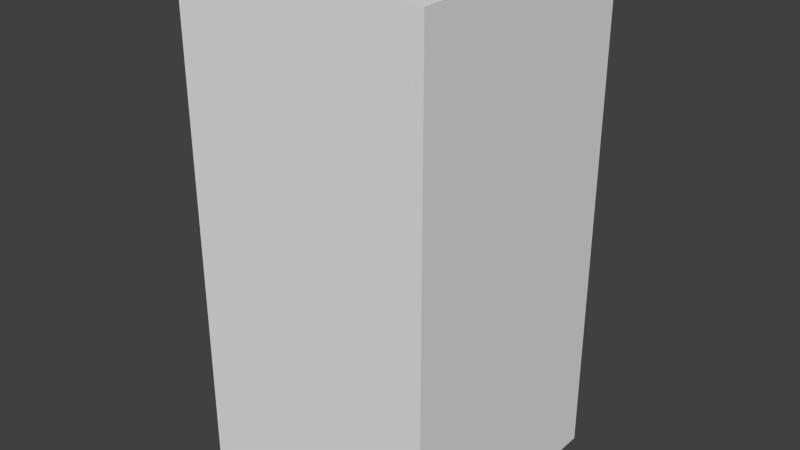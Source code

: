 # Source: greyTreeFive.blend  (saved by Blender 2.68.0; exported with 4.5.12 LTS)
import bpy
from mathutils import Matrix  # noqa: F401  (used for matrix-valued properties, if any)

bpy.ops.wm.read_factory_settings(use_empty=True)
scene = bpy.context.scene
scene.name = 'Scene'

# ---- collections
col_collection_1 = bpy.data.collections.new('Collection 1'); scene.collection.children.link(col_collection_1)

# ---- world
world_world = bpy.data.worlds.new('World'); scene.world = world_world
world_world.color = (0.05088, 0.05088, 0.05088)
world_world.use_sun_shadow = False
world_world.sun_shadow_jitter_overblur = 0.0
world_world.cycles.sampling_method = 'MANUAL'
world_world.cycles.sample_map_resolution = 256

# ---- meshes
me_greytreefive = bpy.data.meshes.new('greyTreeFive')
me_greytreefive.from_pydata([(-0.5, -0.5, -1.0), (-0.5, 0.5, -1.0), (0.5, 0.5, -1.0), (0.5, -0.5, -1.0), (-0.5, -0.5, 1.0), (-0.5, 0.5, 1.0), (0.5, 0.5, 1.0), (0.5, -0.5, 1.0)], [], [(4, 5, 1, 0), (5, 6, 2, 1), (6, 7, 3, 2), (7, 4, 0, 3), (0, 1, 2, 3), (7, 6, 5, 4)])
me_greytreefive.use_remesh_preserve_volume = False
me_greytreefive.use_remesh_preserve_attributes = False
me_greytreefive.use_mirror_vertex_groups = False
me_greytreefive.update()

# ---- objects
ob_greytreefive = bpy.data.objects.new('greyTreeFive', me_greytreefive)

# ---- transforms, parenting, visibility, modifiers, constraints
ob_greytreefive.location = (0.0, 0.0, 0.0)
ob_greytreefive.lineart.crease_threshold = 0.0

# ---- collection membership
col_collection_1.objects.link(ob_greytreefive)

# ---- scene / render settings (as saved in the file)
scene.frame_start = 1; scene.frame_end = 250; scene.frame_set(1)
scene.render.engine = 'BLENDER_EEVEE_NEXT'
scene.render.image_settings.color_mode = 'RGB'
scene.render.image_settings.compression = 90
scene.render.resolution_percentage = 50
scene.render.dither_intensity = 0.0
scene.cycles.use_denoising = False
scene.cycles.samples = 10
scene.cycles.sampling_pattern = 'TABULATED_SOBOL'
scene.cycles.light_sampling_threshold = 0.0
scene.cycles.use_adaptive_sampling = False
scene.cycles.use_light_tree = False
scene.cycles.blur_glossy = 0.0
scene.cycles.volume_bounces = 1
scene.cycles.pixel_filter_type = 'GAUSSIAN'
scene.cycles.sample_clamp_indirect = 0.0
scene.view_settings.view_transform = 'Standard'
bpy.context.view_layer.update()

# ---- added for rendering (the .blend has no active camera and no usable light): camera, sun
cam_auto = bpy.data.cameras.new('AutoCamera')
cam_auto.lens = 50.0
cam_auto.sensor_width = 36.0
cam_auto.clip_end = 1000.0
ob_auto_camera = bpy.data.objects.new('AutoCamera', cam_auto)
scene.collection.objects.link(ob_auto_camera)
ob_auto_camera.location = (2.26633, -2.71959, 1.81306)
ob_auto_camera.rotation_euler = (1.09748, -7.21219e-08, 0.694738)
scene.camera = ob_auto_camera
light_auto_sun = bpy.data.lights.new('AutoSun', 'SUN')
light_auto_sun.energy = 3.0
light_auto_sun.angle = 0.0523599
ob_auto_sun = bpy.data.objects.new('AutoSun', light_auto_sun)
scene.collection.objects.link(ob_auto_sun)
ob_auto_sun.rotation_euler = (0.872665, 0.174533, 0.523599)
bpy.context.view_layer.update()
